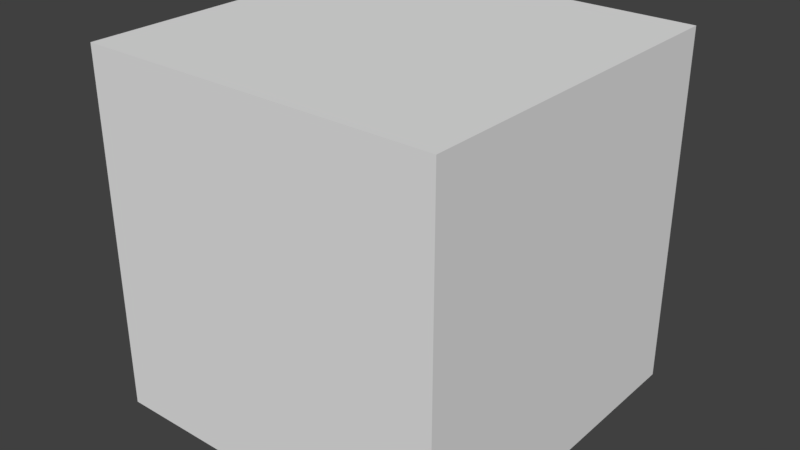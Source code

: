 # Source: dice.blend  (saved by Blender 2.79.0; exported with 4.5.12 LTS)
import bpy
from mathutils import Matrix  # noqa: F401  (used for matrix-valued properties, if any)

bpy.ops.wm.read_factory_settings(use_empty=True)
scene = bpy.context.scene
scene.name = 'Scene'

# ---- collections
col_collection_1 = bpy.data.collections.new('Collection 1'); scene.collection.children.link(col_collection_1)

# ---- world
world_world = bpy.data.worlds.new('World'); scene.world = world_world
world_world.color = (0.05088, 0.05088, 0.05088)
world_world.use_sun_shadow = False
world_world.sun_shadow_jitter_overblur = 0.0
world_world.cycles.sampling_method = 'MANUAL'

# ---- meshes
me_cube = bpy.data.meshes.new('Cube')
me_cube.from_pydata([(-1.0, -1.0, -1.079e-05), (-1.0, -1.0, 2.0), (-1.0, 1.0, -1.079e-05), (-1.0, 1.0, 2.0), (1.0, -1.0, -1.079e-05), (1.0, -1.0, 2.0), (1.0, 1.0, -1.079e-05), (1.0, 1.0, 2.0)], [], [(0, 1, 3, 2), (2, 3, 7, 6), (6, 7, 5, 4), (4, 5, 1, 0), (2, 6, 4, 0), (7, 3, 1, 5)])
_uv = me_cube.uv_layers.new(name='UVMap')
_uv.uv.foreach_set('vector', [0.75, 0.25, 0.5, 0.25, 0.5, 8.659e-05, 0.75, 8.659e-05, 8.659e-05, 0.25, 0.25, 0.25, 0.25, 0.5, 8.659e-05, 0.5, 0.75, 0.75, 0.5, 0.75, 0.5, 0.5, 0.75, 0.5, 0.75, 0.5, 0.5, 0.5, 0.5, 0.25, 0.75, 0.25, 0.9999, 0.25, 0.9999, 0.5, 0.75, 0.5, 0.75, 0.25, 0.25, 0.5, 0.25, 0.25, 0.5, 0.25, 0.5, 0.5])
me_cube.use_remesh_preserve_volume = False
me_cube.use_remesh_preserve_attributes = False
me_cube.use_mirror_vertex_groups = False
me_cube.use_paint_bone_selection = False
me_cube.use_paint_mask = True
me_cube.update()

# ---- objects
ob_dice = bpy.data.objects.new('dice', me_cube)

# ---- transforms, parenting, visibility, modifiers, constraints
ob_dice.location = (0.0, 0.0, 0.0)
ob_dice.lineart.crease_threshold = 0.0

# ---- collection membership
col_collection_1.objects.link(ob_dice)

# ---- scene / render settings (as saved in the file)
scene.frame_start = 1; scene.frame_end = 250; scene.frame_set(1)
scene.render.engine = 'BLENDER_EEVEE_NEXT'
scene.render.resolution_percentage = 50
scene.render.dither_intensity = 0.0
scene.cycles.use_denoising = False
scene.cycles.samples = 128
scene.cycles.sampling_pattern = 'TABULATED_SOBOL'
scene.cycles.use_adaptive_sampling = False
scene.cycles.use_light_tree = False
scene.cycles.blur_glossy = 0.0
scene.cycles.sample_clamp_indirect = 0.0
scene.view_settings.view_transform = 'Standard'
bpy.context.view_layer.update()

# ---- added for rendering (the .blend has no active camera and no usable light): camera, sun
cam_auto = bpy.data.cameras.new('AutoCamera')
cam_auto.lens = 50.0
cam_auto.sensor_width = 36.0
cam_auto.clip_end = 1000.0
ob_auto_camera = bpy.data.objects.new('AutoCamera', cam_auto)
scene.collection.objects.link(ob_auto_camera)
ob_auto_camera.location = (3.20507, -3.84609, 3.56405)
ob_auto_camera.rotation_euler = (1.09748, -7.21219e-08, 0.694738)
scene.camera = ob_auto_camera
light_auto_sun = bpy.data.lights.new('AutoSun', 'SUN')
light_auto_sun.energy = 3.0
light_auto_sun.angle = 0.0523599
ob_auto_sun = bpy.data.objects.new('AutoSun', light_auto_sun)
scene.collection.objects.link(ob_auto_sun)
ob_auto_sun.rotation_euler = (0.872665, 0.174533, 0.523599)
bpy.context.view_layer.update()

